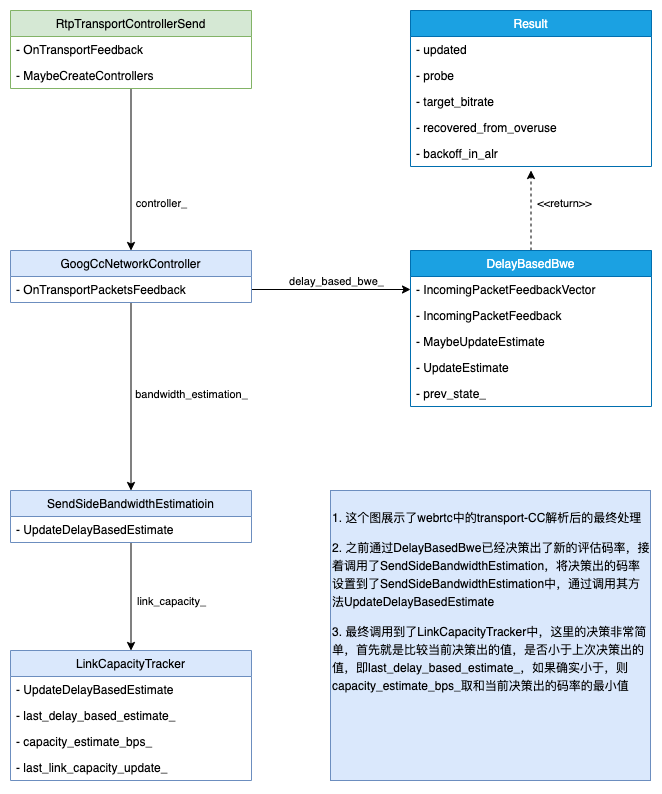

The diagram above was exported from draw.io. Its source (the exported page's mxGraphModel, read from the mxfile embedded in the PNG):
<mxGraphModel dx="5374" dy="3603" grid="1" gridSize="10" guides="1" tooltips="1" connect="1" arrows="1" fold="1" page="1" pageScale="1" pageWidth="827" pageHeight="1169" math="0" shadow="0">
  <root>
    <mxCell id="fl06Ymqg1dWNvh1MuWqt-0" />
    <mxCell id="fl06Ymqg1dWNvh1MuWqt-1" parent="fl06Ymqg1dWNvh1MuWqt-0" />
    <mxCell id="fl06Ymqg1dWNvh1MuWqt-7" style="edgeStyle=orthogonalEdgeStyle;rounded=0;orthogonalLoop=1;jettySize=auto;html=1;entryX=0.5;entryY=0;entryDx=0;entryDy=0;endArrow=classic;endFill=1;" parent="fl06Ymqg1dWNvh1MuWqt-1" source="fl06Ymqg1dWNvh1MuWqt-9" target="fl06Ymqg1dWNvh1MuWqt-33" edge="1">
      <mxGeometry relative="1" as="geometry" />
    </mxCell>
    <mxCell id="fl06Ymqg1dWNvh1MuWqt-8" value="controller_" style="edgeLabel;html=1;align=center;verticalAlign=middle;resizable=0;points=[];" parent="fl06Ymqg1dWNvh1MuWqt-7" vertex="1" connectable="0">
      <mxGeometry x="-0.1235" y="2" relative="1" as="geometry">
        <mxPoint x="28" y="43" as="offset" />
      </mxGeometry>
    </mxCell>
    <mxCell id="fl06Ymqg1dWNvh1MuWqt-9" value="RtpTransportControllerSend" style="swimlane;fontStyle=0;childLayout=stackLayout;horizontal=1;startSize=26;fillColor=#d5e8d4;horizontalStack=0;resizeParent=1;resizeParentMax=0;resizeLast=0;collapsible=1;marginBottom=0;strokeColor=#82b366;" parent="fl06Ymqg1dWNvh1MuWqt-1" vertex="1">
      <mxGeometry x="-3280" y="-2280" width="241" height="78" as="geometry">
        <mxRectangle x="40" y="70" width="130" height="26" as="alternateBounds" />
      </mxGeometry>
    </mxCell>
    <mxCell id="fl06Ymqg1dWNvh1MuWqt-10" value="- OnTransportFeedback" style="text;strokeColor=none;fillColor=none;align=left;verticalAlign=top;spacingLeft=4;spacingRight=4;overflow=hidden;rotatable=0;points=[[0,0.5],[1,0.5]];portConstraint=eastwest;" parent="fl06Ymqg1dWNvh1MuWqt-9" vertex="1">
      <mxGeometry y="26" width="241" height="26" as="geometry" />
    </mxCell>
    <mxCell id="fl06Ymqg1dWNvh1MuWqt-11" value="- MaybeCreateControllers" style="text;strokeColor=none;fillColor=none;align=left;verticalAlign=top;spacingLeft=4;spacingRight=4;overflow=hidden;rotatable=0;points=[[0,0.5],[1,0.5]];portConstraint=eastwest;" parent="fl06Ymqg1dWNvh1MuWqt-9" vertex="1">
      <mxGeometry y="52" width="241" height="26" as="geometry" />
    </mxCell>
    <mxCell id="fl06Ymqg1dWNvh1MuWqt-31" style="edgeStyle=orthogonalEdgeStyle;rounded=0;orthogonalLoop=1;jettySize=auto;html=1;entryX=0;entryY=0.5;entryDx=0;entryDy=0;endArrow=classic;endFill=1;exitX=1;exitY=0.5;exitDx=0;exitDy=0;" parent="fl06Ymqg1dWNvh1MuWqt-1" source="fl06Ymqg1dWNvh1MuWqt-34" target="fl06Ymqg1dWNvh1MuWqt-48" edge="1">
      <mxGeometry relative="1" as="geometry" />
    </mxCell>
    <mxCell id="fl06Ymqg1dWNvh1MuWqt-32" value="delay_based_bwe_" style="edgeLabel;html=1;align=center;verticalAlign=middle;resizable=0;points=[];" parent="fl06Ymqg1dWNvh1MuWqt-31" vertex="1" connectable="0">
      <mxGeometry x="0.2075" y="1" relative="1" as="geometry">
        <mxPoint x="-12" y="-8" as="offset" />
      </mxGeometry>
    </mxCell>
    <mxCell id="-yF6aLXQ7DnNEQnTbmGH-13" style="edgeStyle=orthogonalEdgeStyle;rounded=0;orthogonalLoop=1;jettySize=auto;html=1;entryX=0.5;entryY=0;entryDx=0;entryDy=0;endArrow=classic;endFill=1;" parent="fl06Ymqg1dWNvh1MuWqt-1" source="fl06Ymqg1dWNvh1MuWqt-33" target="-yF6aLXQ7DnNEQnTbmGH-11" edge="1">
      <mxGeometry relative="1" as="geometry" />
    </mxCell>
    <mxCell id="-yF6aLXQ7DnNEQnTbmGH-14" value="bandwidth_estimation_" style="edgeLabel;html=1;align=center;verticalAlign=middle;resizable=0;points=[];" parent="-yF6aLXQ7DnNEQnTbmGH-13" vertex="1" connectable="0">
      <mxGeometry x="-0.0213" relative="1" as="geometry">
        <mxPoint x="60" y="-1" as="offset" />
      </mxGeometry>
    </mxCell>
    <mxCell id="fl06Ymqg1dWNvh1MuWqt-33" value="GoogCcNetworkController" style="swimlane;fontStyle=0;childLayout=stackLayout;horizontal=1;startSize=26;fillColor=#dae8fc;horizontalStack=0;resizeParent=1;resizeParentMax=0;resizeLast=0;collapsible=1;marginBottom=0;strokeColor=#6c8ebf;" parent="fl06Ymqg1dWNvh1MuWqt-1" vertex="1">
      <mxGeometry x="-3280" y="-2040" width="241" height="52" as="geometry">
        <mxRectangle x="40" y="70" width="130" height="26" as="alternateBounds" />
      </mxGeometry>
    </mxCell>
    <mxCell id="fl06Ymqg1dWNvh1MuWqt-34" value="- OnTransportPacketsFeedback" style="text;strokeColor=none;fillColor=none;align=left;verticalAlign=top;spacingLeft=4;spacingRight=4;overflow=hidden;rotatable=0;points=[[0,0.5],[1,0.5]];portConstraint=eastwest;" parent="fl06Ymqg1dWNvh1MuWqt-33" vertex="1">
      <mxGeometry y="26" width="241" height="26" as="geometry" />
    </mxCell>
    <mxCell id="-yF6aLXQ7DnNEQnTbmGH-9" style="edgeStyle=orthogonalEdgeStyle;rounded=0;orthogonalLoop=1;jettySize=auto;html=1;dashed=1;endArrow=classic;endFill=1;" parent="fl06Ymqg1dWNvh1MuWqt-1" source="fl06Ymqg1dWNvh1MuWqt-47" edge="1">
      <mxGeometry relative="1" as="geometry">
        <mxPoint x="-2759.5" y="-2120" as="targetPoint" />
      </mxGeometry>
    </mxCell>
    <mxCell id="-yF6aLXQ7DnNEQnTbmGH-10" value="&amp;lt;&amp;lt;return&amp;gt;&amp;gt;" style="edgeLabel;html=1;align=center;verticalAlign=middle;resizable=0;points=[];" parent="-yF6aLXQ7DnNEQnTbmGH-9" vertex="1" connectable="0">
      <mxGeometry x="0.075" y="-1" relative="1" as="geometry">
        <mxPoint x="32" y="-5" as="offset" />
      </mxGeometry>
    </mxCell>
    <mxCell id="fl06Ymqg1dWNvh1MuWqt-47" value="DelayBasedBwe" style="swimlane;fontStyle=0;childLayout=stackLayout;horizontal=1;startSize=26;fillColor=#1ba1e2;horizontalStack=0;resizeParent=1;resizeParentMax=0;resizeLast=0;collapsible=1;marginBottom=0;strokeColor=#006EAF;fontColor=#ffffff;" parent="fl06Ymqg1dWNvh1MuWqt-1" vertex="1">
      <mxGeometry x="-2880" y="-2040" width="241" height="156" as="geometry">
        <mxRectangle x="40" y="70" width="130" height="26" as="alternateBounds" />
      </mxGeometry>
    </mxCell>
    <mxCell id="fl06Ymqg1dWNvh1MuWqt-48" value="- IncomingPacketFeedbackVector" style="text;strokeColor=none;fillColor=none;align=left;verticalAlign=top;spacingLeft=4;spacingRight=4;overflow=hidden;rotatable=0;points=[[0,0.5],[1,0.5]];portConstraint=eastwest;" parent="fl06Ymqg1dWNvh1MuWqt-47" vertex="1">
      <mxGeometry y="26" width="241" height="26" as="geometry" />
    </mxCell>
    <mxCell id="fl06Ymqg1dWNvh1MuWqt-49" value="- IncomingPacketFeedback" style="text;strokeColor=none;fillColor=none;align=left;verticalAlign=top;spacingLeft=4;spacingRight=4;overflow=hidden;rotatable=0;points=[[0,0.5],[1,0.5]];portConstraint=eastwest;" parent="fl06Ymqg1dWNvh1MuWqt-47" vertex="1">
      <mxGeometry y="52" width="241" height="26" as="geometry" />
    </mxCell>
    <mxCell id="fl06Ymqg1dWNvh1MuWqt-50" value="- MaybeUpdateEstimate" style="text;strokeColor=none;fillColor=none;align=left;verticalAlign=top;spacingLeft=4;spacingRight=4;overflow=hidden;rotatable=0;points=[[0,0.5],[1,0.5]];portConstraint=eastwest;" parent="fl06Ymqg1dWNvh1MuWqt-47" vertex="1">
      <mxGeometry y="78" width="241" height="26" as="geometry" />
    </mxCell>
    <mxCell id="fl06Ymqg1dWNvh1MuWqt-51" value="- UpdateEstimate" style="text;strokeColor=none;fillColor=none;align=left;verticalAlign=top;spacingLeft=4;spacingRight=4;overflow=hidden;rotatable=0;points=[[0,0.5],[1,0.5]];portConstraint=eastwest;" parent="fl06Ymqg1dWNvh1MuWqt-47" vertex="1">
      <mxGeometry y="104" width="241" height="26" as="geometry" />
    </mxCell>
    <mxCell id="fl06Ymqg1dWNvh1MuWqt-52" value="- prev_state_" style="text;strokeColor=none;fillColor=none;align=left;verticalAlign=top;spacingLeft=4;spacingRight=4;overflow=hidden;rotatable=0;points=[[0,0.5],[1,0.5]];portConstraint=eastwest;" parent="fl06Ymqg1dWNvh1MuWqt-47" vertex="1">
      <mxGeometry y="130" width="241" height="26" as="geometry" />
    </mxCell>
    <mxCell id="-yF6aLXQ7DnNEQnTbmGH-1" value="Result" style="swimlane;fontStyle=0;childLayout=stackLayout;horizontal=1;startSize=26;fillColor=#1ba1e2;horizontalStack=0;resizeParent=1;resizeParentMax=0;resizeLast=0;collapsible=1;marginBottom=0;strokeColor=#006EAF;fontColor=#ffffff;" parent="fl06Ymqg1dWNvh1MuWqt-1" vertex="1">
      <mxGeometry x="-2880" y="-2280" width="241" height="156" as="geometry">
        <mxRectangle x="40" y="70" width="130" height="26" as="alternateBounds" />
      </mxGeometry>
    </mxCell>
    <mxCell id="-yF6aLXQ7DnNEQnTbmGH-2" value="- updated" style="text;strokeColor=none;fillColor=none;align=left;verticalAlign=top;spacingLeft=4;spacingRight=4;overflow=hidden;rotatable=0;points=[[0,0.5],[1,0.5]];portConstraint=eastwest;" parent="-yF6aLXQ7DnNEQnTbmGH-1" vertex="1">
      <mxGeometry y="26" width="241" height="26" as="geometry" />
    </mxCell>
    <mxCell id="-yF6aLXQ7DnNEQnTbmGH-3" value="- probe" style="text;strokeColor=none;fillColor=none;align=left;verticalAlign=top;spacingLeft=4;spacingRight=4;overflow=hidden;rotatable=0;points=[[0,0.5],[1,0.5]];portConstraint=eastwest;" parent="-yF6aLXQ7DnNEQnTbmGH-1" vertex="1">
      <mxGeometry y="52" width="241" height="26" as="geometry" />
    </mxCell>
    <mxCell id="-yF6aLXQ7DnNEQnTbmGH-4" value="- target_bitrate" style="text;strokeColor=none;fillColor=none;align=left;verticalAlign=top;spacingLeft=4;spacingRight=4;overflow=hidden;rotatable=0;points=[[0,0.5],[1,0.5]];portConstraint=eastwest;" parent="-yF6aLXQ7DnNEQnTbmGH-1" vertex="1">
      <mxGeometry y="78" width="241" height="26" as="geometry" />
    </mxCell>
    <mxCell id="-yF6aLXQ7DnNEQnTbmGH-5" value="- recovered_from_overuse" style="text;strokeColor=none;fillColor=none;align=left;verticalAlign=top;spacingLeft=4;spacingRight=4;overflow=hidden;rotatable=0;points=[[0,0.5],[1,0.5]];portConstraint=eastwest;" parent="-yF6aLXQ7DnNEQnTbmGH-1" vertex="1">
      <mxGeometry y="104" width="241" height="26" as="geometry" />
    </mxCell>
    <mxCell id="-yF6aLXQ7DnNEQnTbmGH-6" value="- backoff_in_alr" style="text;strokeColor=none;fillColor=none;align=left;verticalAlign=top;spacingLeft=4;spacingRight=4;overflow=hidden;rotatable=0;points=[[0,0.5],[1,0.5]];portConstraint=eastwest;" parent="-yF6aLXQ7DnNEQnTbmGH-1" vertex="1">
      <mxGeometry y="130" width="241" height="26" as="geometry" />
    </mxCell>
    <mxCell id="-yF6aLXQ7DnNEQnTbmGH-20" style="edgeStyle=orthogonalEdgeStyle;rounded=0;orthogonalLoop=1;jettySize=auto;html=1;endArrow=classic;endFill=1;" parent="fl06Ymqg1dWNvh1MuWqt-1" source="-yF6aLXQ7DnNEQnTbmGH-11" target="-yF6aLXQ7DnNEQnTbmGH-15" edge="1">
      <mxGeometry relative="1" as="geometry" />
    </mxCell>
    <mxCell id="-yF6aLXQ7DnNEQnTbmGH-21" value="link_capacity_" style="edgeLabel;html=1;align=center;verticalAlign=middle;resizable=0;points=[];" parent="-yF6aLXQ7DnNEQnTbmGH-20" vertex="1" connectable="0">
      <mxGeometry x="-0.1296" relative="1" as="geometry">
        <mxPoint x="40" y="11" as="offset" />
      </mxGeometry>
    </mxCell>
    <mxCell id="-yF6aLXQ7DnNEQnTbmGH-11" value="SendSideBandwidthEstimatioin" style="swimlane;fontStyle=0;childLayout=stackLayout;horizontal=1;startSize=26;fillColor=#dae8fc;horizontalStack=0;resizeParent=1;resizeParentMax=0;resizeLast=0;collapsible=1;marginBottom=0;strokeColor=#6c8ebf;" parent="fl06Ymqg1dWNvh1MuWqt-1" vertex="1">
      <mxGeometry x="-3280" y="-1800" width="241" height="52" as="geometry">
        <mxRectangle x="40" y="70" width="130" height="26" as="alternateBounds" />
      </mxGeometry>
    </mxCell>
    <mxCell id="-yF6aLXQ7DnNEQnTbmGH-12" value="- UpdateDelayBasedEstimate" style="text;strokeColor=none;fillColor=none;align=left;verticalAlign=top;spacingLeft=4;spacingRight=4;overflow=hidden;rotatable=0;points=[[0,0.5],[1,0.5]];portConstraint=eastwest;" parent="-yF6aLXQ7DnNEQnTbmGH-11" vertex="1">
      <mxGeometry y="26" width="241" height="26" as="geometry" />
    </mxCell>
    <mxCell id="-yF6aLXQ7DnNEQnTbmGH-15" value="LinkCapacityTracker" style="swimlane;fontStyle=0;childLayout=stackLayout;horizontal=1;startSize=26;fillColor=#dae8fc;horizontalStack=0;resizeParent=1;resizeParentMax=0;resizeLast=0;collapsible=1;marginBottom=0;strokeColor=#6c8ebf;" parent="fl06Ymqg1dWNvh1MuWqt-1" vertex="1">
      <mxGeometry x="-3280" y="-1640" width="241" height="130" as="geometry">
        <mxRectangle x="40" y="70" width="130" height="26" as="alternateBounds" />
      </mxGeometry>
    </mxCell>
    <mxCell id="-yF6aLXQ7DnNEQnTbmGH-16" value="- UpdateDelayBasedEstimate" style="text;strokeColor=none;fillColor=none;align=left;verticalAlign=top;spacingLeft=4;spacingRight=4;overflow=hidden;rotatable=0;points=[[0,0.5],[1,0.5]];portConstraint=eastwest;" parent="-yF6aLXQ7DnNEQnTbmGH-15" vertex="1">
      <mxGeometry y="26" width="241" height="26" as="geometry" />
    </mxCell>
    <mxCell id="-yF6aLXQ7DnNEQnTbmGH-17" value="- last_delay_based_estimate_" style="text;strokeColor=none;fillColor=none;align=left;verticalAlign=top;spacingLeft=4;spacingRight=4;overflow=hidden;rotatable=0;points=[[0,0.5],[1,0.5]];portConstraint=eastwest;" parent="-yF6aLXQ7DnNEQnTbmGH-15" vertex="1">
      <mxGeometry y="52" width="241" height="26" as="geometry" />
    </mxCell>
    <mxCell id="-yF6aLXQ7DnNEQnTbmGH-18" value="- capacity_estimate_bps_" style="text;strokeColor=none;fillColor=none;align=left;verticalAlign=top;spacingLeft=4;spacingRight=4;overflow=hidden;rotatable=0;points=[[0,0.5],[1,0.5]];portConstraint=eastwest;" parent="-yF6aLXQ7DnNEQnTbmGH-15" vertex="1">
      <mxGeometry y="78" width="241" height="26" as="geometry" />
    </mxCell>
    <mxCell id="-yF6aLXQ7DnNEQnTbmGH-19" value="- last_link_capacity_update_" style="text;strokeColor=none;fillColor=none;align=left;verticalAlign=top;spacingLeft=4;spacingRight=4;overflow=hidden;rotatable=0;points=[[0,0.5],[1,0.5]];portConstraint=eastwest;" parent="-yF6aLXQ7DnNEQnTbmGH-15" vertex="1">
      <mxGeometry y="104" width="241" height="26" as="geometry" />
    </mxCell>
    <mxCell id="gl8ahBrT8pl97DQhnoRb-0" value="&lt;p style=&quot;line-height: 1.5&quot;&gt;1. 这个图展示了webrtc中的transport-CC解析后的最终处理&lt;/p&gt;&lt;p style=&quot;line-height: 1.5&quot;&gt;2. 之前通过DelayBasedBwe已经决策出了新的评估码率，接着调用了SendSideBandwidthEstimation，将决策出的码率设置到了SendSideBandwidthEstimation中，通过调用其方法UpdateDelayBasedEstimate&lt;/p&gt;&lt;p style=&quot;line-height: 1.5&quot;&gt;3. 最终调用到了LinkCapacityTracker中，这里的决策非常简单，首先就是比较当前决策出的值，是否小于上次决策出的值，即last_delay_based_estimate_，如果确实小于，则capacity_estimate_bps_取和当前决策出的码率的最小值&lt;/p&gt;&lt;p style=&quot;line-height: 1.5&quot;&gt;&lt;br&gt;&lt;/p&gt;" style="text;html=1;strokeColor=#6c8ebf;fillColor=#dae8fc;align=left;verticalAlign=top;whiteSpace=wrap;rounded=0;shadow=0;glass=0;labelBackgroundColor=none;sketch=0;" parent="fl06Ymqg1dWNvh1MuWqt-1" vertex="1">
      <mxGeometry x="-2960" y="-1800" width="320" height="290" as="geometry" />
    </mxCell>
  </root>
</mxGraphModel>